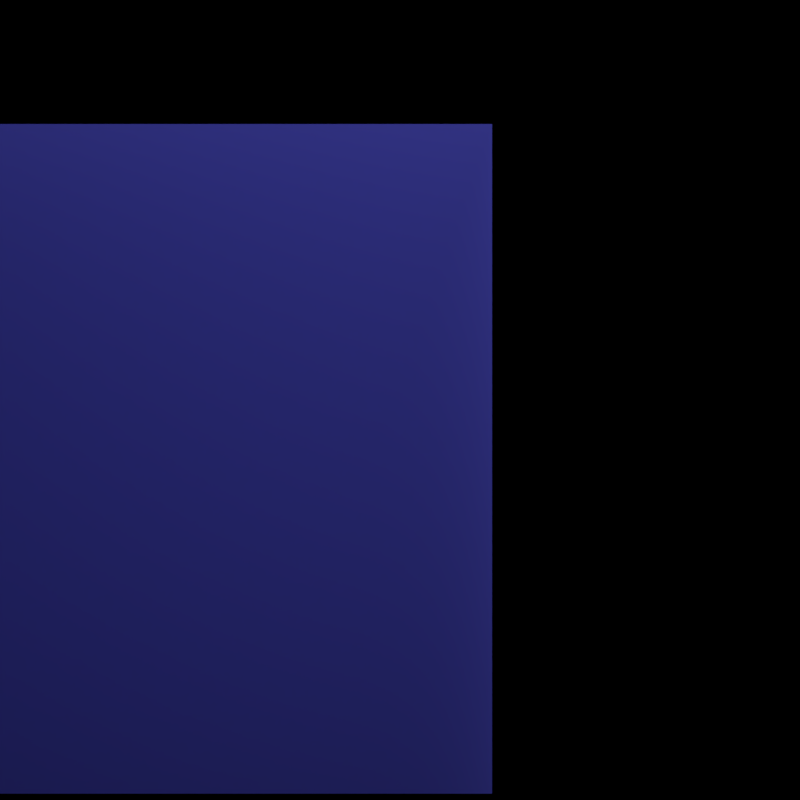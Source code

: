 # Source: openvdb_overlap.blend  (saved by Blender 4.3.7; exported with 4.5.12 LTS)
import bpy
from mathutils import Matrix  # noqa: F401  (used for matrix-valued properties, if any)

bpy.ops.wm.read_factory_settings(use_empty=True)
scene = bpy.context.scene
scene.name = 'Scene'

# ---- collections
col_collection_1 = bpy.data.collections.new('Collection 1'); scene.collection.children.link(col_collection_1)

# ---- materials (node trees are filled in below, after node groups)
mat_material_002 = bpy.data.materials.new('Material.002')
mat_material = bpy.data.materials.new('Material')

# ---- material node trees
mat_material_002.use_nodes = True; mat_material_002.node_tree.nodes.clear()
_N = mat_material_002.node_tree.nodes; _L = mat_material_002.node_tree.links
n0 = _N.new('ShaderNodeOutputMaterial'); n0.name = 'Material Output'; n0.location = (300, 300)
n1 = _N.new('ShaderNodeVolumePrincipled'); n1.name = 'Principled Volume'; n1.location = (10, 260)
n1.inputs[0].default_value = (0.1536, 0.1589, 1.0, 1.0)
n1.inputs[2].default_value = 0.2
_L.new(n1.outputs[0], n0.inputs[1])
n0.is_active_output = True
mat_material.use_nodes = True; mat_material.node_tree.nodes.clear()
_N = mat_material.node_tree.nodes; _L = mat_material.node_tree.links
n0 = _N.new('ShaderNodeVolumePrincipled'); n0.name = 'Principled Volume'; n0.location = (10, 300)
n0.inputs[0].default_value = (1.0, 0.1318, 0.1388, 1.0)
n0.inputs[2].default_value = 0.1
n1 = _N.new('ShaderNodeOutputMaterial'); n1.name = 'Material Output'; n1.location = (300, 300)
_L.new(n0.outputs[0], n1.inputs[1])
n1.is_active_output = True

# ---- world
world_world = bpy.data.worlds.new('World'); scene.world = world_world
world_world.use_nodes = True; world_world.node_tree.nodes.clear()
_N = world_world.node_tree.nodes; _L = world_world.node_tree.links
n0 = _N.new('ShaderNodeOutputWorld'); n0.name = 'World Output'; n0.location = (300, 300)
n1 = _N.new('ShaderNodeBackground'); n1.name = 'Background'; n1.location = (10, 300)
n1.inputs[0].default_value = (1.0, 1.0, 1.0, 1.0)
n1.inputs[1].default_value = 7.451e-09
_L.new(n1.outputs[0], n0.inputs[0])
n0.is_active_output = True
world_world.color = (0.004391, 0.03955, 0.1329)
world_world.use_sun_shadow = False
world_world.sun_shadow_jitter_overblur = 0.0
world_world.cycles.sampling_method = 'NONE'
world_world.cycles.sample_map_resolution = 256

# ---- cameras
cam_camera = bpy.data.cameras.new('Camera')
cam_camera.type = 'ORTHO'
cam_camera.clip_end = 100.0
cam_camera.lens = 35.0
cam_camera.sensor_width = 32.0
cam_camera.sensor_height = 18.0
cam_camera.ortho_scale = 3.314
cam_camera.dof.focus_distance = 0.0

# ---- lights
light_lamp = bpy.data.lights.new('Lamp', 'POINT')
light_lamp.transmission_factor = 0.0
light_lamp.cutoff_distance = 30.0
light_lamp.use_soft_falloff = False
light_lamp.energy = 1500.0
light_lamp.shadow_buffer_clip_start = 1.001
light_lamp.shadow_filter_radius = 3.0
light_lamp.shadow_maximum_resolution = 0.006
light_lamp.use_absolute_resolution = True

# ---- meshes
me_cube_001 = bpy.data.meshes.new('Cube.001')
me_cube_001.from_pydata([(-1.0, -1.0, -1.0), (-1.0, -1.0, 1.0), (-1.0, 1.0, -1.0), (-1.0, 1.0, 1.0), (1.0, -1.0, -1.0), (1.0, -1.0, 1.0), (1.0, 1.0, -1.0), (1.0, 1.0, 1.0)], [], [(0, 1, 3, 2), (2, 3, 7, 6), (6, 7, 5, 4), (4, 5, 1, 0), (2, 6, 4, 0), (7, 3, 1, 5)])
_uv = me_cube_001.uv_layers.new(name='UVMap')
_uv.uv.foreach_set('vector', [0.375, 0.0, 0.625, 0.0, 0.625, 0.25, 0.375, 0.25, 0.375, 0.25, 0.625, 0.25, 0.625, 0.5, 0.375, 0.5, 0.375, 0.5, 0.625, 0.5, 0.625, 0.75, 0.375, 0.75, 0.375, 0.75, 0.625, 0.75, 0.625, 1.0, 0.375, 1.0, 0.125, 0.5, 0.375, 0.5, 0.375, 0.75, 0.125, 0.75, 0.625, 0.5, 0.875, 0.5, 0.875, 0.75, 0.625, 0.75])
me_cube_001.materials.append(mat_material_002)
me_cube_001.update()

# ---- objects
ob_volume = bpy.data.objects.new('Volume', me_cube_001)
ob_smoke = bpy.data.objects.new('smoke', None)
ob_light = bpy.data.objects.new('Light', light_lamp)
ob_camera = bpy.data.objects.new('Camera', cam_camera)

# ---- transforms, parenting, visibility, modifiers, constraints
ob_volume.location = (-0.3182, -1.006, -0.243)
ob_volume.scale = (1.387, 1.387, 1.387)
ob_smoke.location = (0.08516, -0.8169, 0.2211)
ob_smoke.scale = (0.05413, 0.05413, 0.05413)
ob_smoke.empty_image_offset = (0.0, 0.0)
ob_smoke.lineart.crease_threshold = 0.0
ob_light.location = (4.076, 1.005, 2.904)
ob_light.rotation_euler = (0.6503, -18.03, -8.99)
ob_light.lock_rotations_4d = False
ob_light.empty_display_type = 'ARROWS'
ob_light.color = (0.0, 0.0, 0.0, 0.0)
ob_light.lineart.crease_threshold = 0.0
ob_camera.location = (2.958, -8.928e-08, -1.542e-07)
ob_camera.rotation_euler = (1.571, 7.55e-08, 1.571)
ob_camera.lock_rotations_4d = False
ob_camera.empty_display_type = 'ARROWS'
ob_camera.color = (0.0, 0.0, 0.0, 0.0)
ob_camera.display_type = 'WIRE'
ob_camera.lineart.crease_threshold = 0.0

# ---- collection membership
scene.collection.objects.link(ob_volume)
scene.collection.objects.link(ob_smoke)
col_collection_1.objects.link(ob_light)
col_collection_1.objects.link(ob_camera)

# ---- scene / render settings (as saved in the file)
scene.camera = ob_camera
scene.frame_start = 1; scene.frame_end = 250; scene.frame_set(1)
scene.render.engine = 'CYCLES'
scene.render.image_settings.color_mode = 'RGB'
scene.render.resolution_x = 256
scene.render.resolution_y = 256
scene.render.resolution_percentage = 50
scene.render.dither_intensity = 0.0
scene.render.border_min_x = 0.3823
scene.render.border_min_y = 0.5092
scene.render.border_max_x = 0.3871
scene.render.border_max_y = 0.5164
scene.render.bake_margin = 2
scene.render.bake_bias = 0.0
scene.cycles.use_denoising = False
scene.cycles.samples = 25
scene.cycles.light_sampling_threshold = 0.0
scene.cycles.use_adaptive_sampling = False
scene.cycles.use_light_tree = False
scene.cycles.blur_glossy = 0.0
scene.cycles.volume_bounces = 1
scene.cycles.volume_step_rate = 4.0
scene.cycles.volume_preview_step_rate = 4.0
scene.cycles.pixel_filter_type = 'GAUSSIAN'
scene.cycles.sample_clamp_indirect = 0.0
scene.eevee.volumetric_tile_size = '2'
scene.eevee.use_volumetric_shadows = True
scene.eevee.volumetric_shadow_samples = 64
scene.eevee.ray_tracing_options.trace_max_roughness = 0.0
scene.view_settings.view_transform = 'Standard'
bpy.context.view_layer.update()
